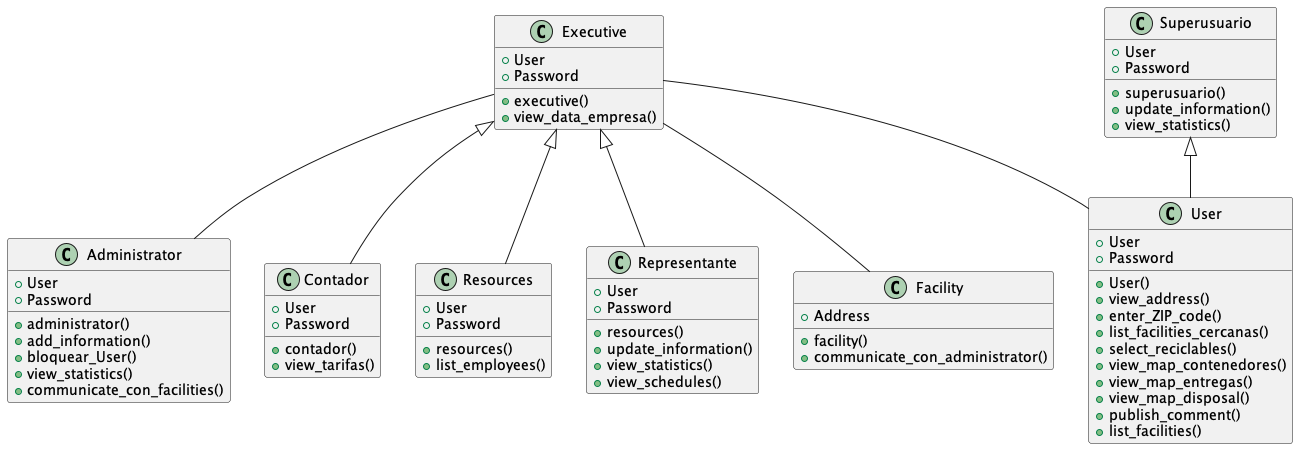

The diagram above was rendered by PlantUML. Its source (embedded in the PNG):
@startuml

class Administrator {
  +User
  +Password
  +administrator()
  +add_information()
  +bloquear_User()
  +view_statistics()
  +communicate_con_facilities()
}

class Executive {
  +User
  +Password
  +executive()
  +view_data_empresa()
}

class Contador {
  +User
  +Password
  +contador()
  +view_tarifas()
}

class Resources {
  +User
  +Password
  +resources()
  +list_employees()
}

class Representante {
  +User
  +Password
  +resources()
  +update_information()
  +view_statistics()
  +view_schedules()
}

class Facility {
  +Address
  +facility()
  +communicate_con_administrator()
}

class User {
  +User
  +Password
  +User()
  +view_address()
  +enter_ZIP_code()
  +list_facilities_cercanas()
  +select_reciclables()
  +view_map_contenedores()
  +view_map_entregas()
  +view_map_disposal()
  +publish_comment()
  +list_facilities()
}

class Superusuario {
  +User
  +Password
  +superusuario()
  +update_information()
  +view_statistics()
}

Superusuario <|-- User
Executive <|-- Contador
Executive <|-- Representante
Executive <|-- Resources
Executive -- Administrator
Executive -- Facility
Executive -- User

@enduml